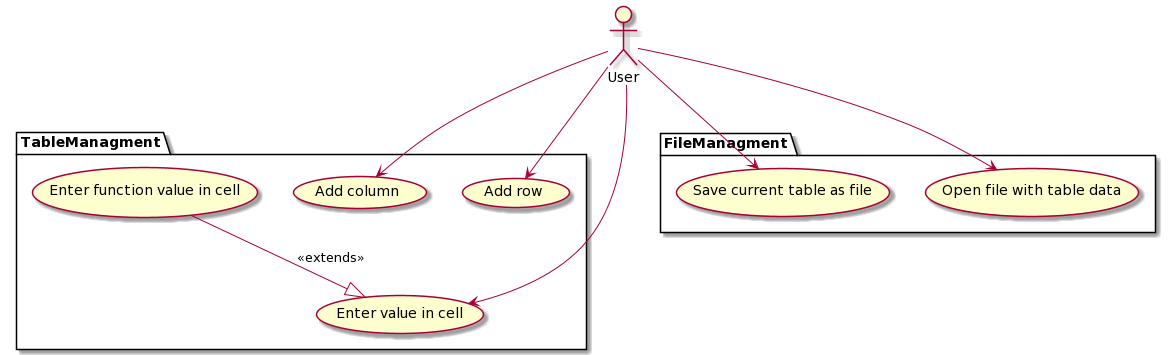

The diagram above was rendered by PlantUML. Its source (embedded in the PNG):
@startuml
package TableManagment {
    usecase addCol as "Add column"
    usecase addRow as "Add row"
    usecase enterVal as "Enter value in cell"
    usecase enterFunc as "Enter function value in cell"

    enterFunc --|> enterVal: "<<extends>>"
}

package FileManagment {
    usecase saveFile as "Save current table as file"
    usecase openFile as "Open file with table data"
}



 
actor User

User --> addCol
User --> addRow
User --> enterVal
User --> openFile
User --> saveFile
@enduml